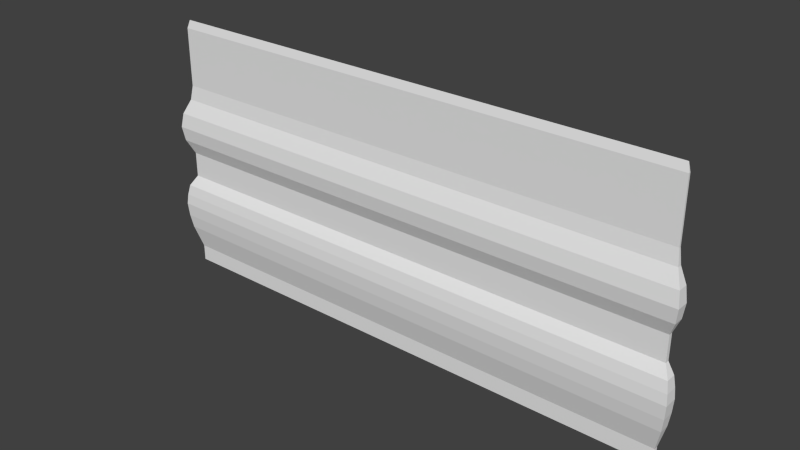 # Source: med2_8_half_top.blend  (saved by Blender 2.76.0; exported with 4.5.12 LTS)
import bpy
from mathutils import Matrix  # noqa: F401  (used for matrix-valued properties, if any)

bpy.ops.wm.read_factory_settings(use_empty=True)
scene = bpy.context.scene
scene.name = 'Scene'

# ---- collections
col_collection_1 = bpy.data.collections.new('Collection 1'); scene.collection.children.link(col_collection_1)

# ---- materials (node trees are filled in below, after node groups)
mat_med2_8 = bpy.data.materials.new('med2_8')
mat_med2_8.alpha_threshold = 0.0
mat_med2_8.use_transparent_shadow = False
mat_med2_8.roughness = 0.5
mat_med2_8.specular_intensity = 0.0

# ---- material node trees

# ---- world
world_world = bpy.data.worlds.new('World'); scene.world = world_world
world_world.color = (0.05088, 0.05088, 0.05088)
world_world.use_sun_shadow = False
world_world.sun_shadow_jitter_overblur = 0.0
world_world.cycles.sampling_method = 'MANUAL'
world_world.cycles.sample_map_resolution = 256

# ---- meshes
me_med2_8_002 = bpy.data.meshes.new('med2_8.002')
me_med2_8_002.from_pydata([(1.28, 1.28, 1.28), (1.28, 1.26, 0.08016), (1.28, 1.26, 0.4779), (1.28, 1.27, 0.954), (1.28, 1.26, 0.6018), (1.28, 1.23, 0.6723), (1.28, 1.22, 0.7427), (1.28, 1.23, 0.8131), (1.28, 1.26, 0.8835), (1.28, 1.23, 0.1929), (1.28, 1.215, 0.3255), (1.28, 1.22, 0.3763), (1.28, 1.23, 0.4271), (1.28, 1.27, 1.241), (1.28, 1.22, 0.2592), (1.29, 1.27, 1.241), (1.3, 1.26, 0.08016), (1.33, 1.23, 0.4271), (1.3, 1.26, 0.4779), (1.3, 1.26, 0.8835), (1.29, 1.27, 0.954), (1.3, 1.26, 0.6018), (1.33, 1.23, 0.6723), (1.34, 1.22, 0.7427), (1.33, 1.23, 0.1929), (1.34, 1.22, 0.2592), (1.345, 1.215, 0.3255), (1.34, 1.22, 0.3763), (1.3, 1.28, 0.08016), (1.3, 1.28, 0.4779), (1.29, 1.28, 0.954), (1.3, 1.28, 0.6018), (1.33, 1.28, 0.6723), (1.34, 1.28, 0.7427), (1.33, 1.28, 0.8131), (1.3, 1.28, 0.8835), (1.33, 1.28, 0.1929), (1.345, 1.28, 0.3255), (1.34, 1.28, 0.3763), (1.33, 1.28, 0.4271), (1.29, 1.28, 1.241), (1.34, 1.28, 0.2592), (1.33, 1.23, 0.8131), (1.28, 1.26, 0.0004934), (1.3, 1.26, 0.0004934), (1.3, 1.28, 0.0004934), (1.28, 1.28, 0.0004934)], [], [(9, 1, 16, 24), (10, 14, 25, 26), (11, 10, 26, 27), (0, 13, 15), (12, 11, 27, 17), (13, 3, 20, 15), (14, 9, 24, 25), (2, 12, 17, 18), (3, 8, 19, 20), (4, 2, 18, 21), (5, 4, 21, 22), (6, 5, 22, 23), (7, 6, 23, 42), (8, 7, 42, 19), (36, 28, 16, 24), (37, 41, 25, 26), (38, 37, 26, 27), (0, 40, 15), (39, 38, 27, 17), (40, 30, 20, 15), (41, 36, 24, 25), (29, 39, 17, 18), (30, 35, 19, 20), (31, 29, 18, 21), (32, 31, 21, 22), (33, 32, 22, 23), (34, 33, 23, 42), (35, 34, 42, 19), (28, 45, 44, 16), (1, 43, 44, 16), (46, 43, 44, 45)])
_uv = me_med2_8_002.uv_layers.new(name='UVMap')
_uv.uv.foreach_set('vector', [1.0, 0.5753, 1.0, 0.5313, 1.0, 0.5313, 1.0, 0.5753, 1.0, 0.6271, 1.0, 0.6012, 1.0, 0.6012, 1.0, 0.6271, 1.0, 0.647, 1.0, 0.6271, 1.0, 0.6271, 1.0, 0.647, 1.0, 1.0, 1.0, 0.9849, 1.0, 0.9849, 1.0, 0.6668, 1.0, 0.647, 1.0, 0.647, 1.0, 0.6668, 1.0, 0.9849, 1.0, 0.8726, 1.0, 0.8726, 1.0, 0.9849, 1.0, 0.6012, 1.0, 0.5753, 1.0, 0.5753, 1.0, 0.6012, 1.0, 0.6867, 1.0, 0.6668, 1.0, 0.6668, 1.0, 0.6867, 1.0, 0.8726, 1.0, 0.8451, 1.0, 0.8451, 1.0, 0.8726, 1.0, 0.7351, 1.0, 0.6867, 1.0, 0.6867, 1.0, 0.7351, 1.0, 0.7626, 1.0, 0.7351, 1.0, 0.7351, 1.0, 0.7626, 1.0, 0.7901, 1.0, 0.7626, 1.0, 0.7626, 1.0, 0.7901, 1.0, 0.8176, 1.0, 0.7901, 1.0, 0.7901, 1.0, 0.8176, 1.0, 0.8451, 1.0, 0.8176, 1.0, 0.8176, 1.0, 0.8451, 1.0, 0.5753, 1.0, 0.5313, 1.0, 0.5313, 1.0, 0.5753, 1.0, 0.6271, 1.0, 0.6012, 1.0, 0.6012, 1.0, 0.6271, 1.0, 0.647, 1.0, 0.6271, 1.0, 0.6271, 1.0, 0.647, 1.0, 1.0, 1.0, 0.9849, 1.0, 0.9849, 1.0, 0.6668, 1.0, 0.647, 1.0, 0.647, 1.0, 0.6668, 1.0, 0.9849, 1.0, 0.8726, 1.0, 0.8726, 1.0, 0.9849, 1.0, 0.6012, 1.0, 0.5753, 1.0, 0.5753, 1.0, 0.6012, 1.0, 0.6867, 1.0, 0.6668, 1.0, 0.6668, 1.0, 0.6867, 1.0, 0.8726, 1.0, 0.8451, 1.0, 0.8451, 1.0, 0.8726, 1.0, 0.7351, 1.0, 0.6867, 1.0, 0.6867, 1.0, 0.7351, 1.0, 0.7626, 1.0, 0.7351, 1.0, 0.7351, 1.0, 0.7626, 1.0, 0.7901, 1.0, 0.7626, 1.0, 0.7626, 1.0, 0.7901, 1.0, 0.8176, 1.0, 0.7901, 1.0, 0.7901, 1.0, 0.8176, 1.0, 0.8451, 1.0, 0.8176, 1.0, 0.8176, 1.0, 0.8451, 1.0, 0.5313, 1.0, 0.5002, 1.0, 0.5002, 1.0, 0.5313, 1.0, 0.5313, 1.0, 0.5002, 1.0, 0.5002, 1.0, 0.5313, 0.0, 0.0, 0.01562, 0.0001928, 0.01562, 0.0001928, 0.01562, 0.0001928])
me_med2_8_002.materials.append(mat_med2_8)
me_med2_8_002.use_remesh_preserve_volume = False
me_med2_8_002.use_remesh_preserve_attributes = False
me_med2_8_002.use_mirror_vertex_groups = False
me_med2_8_002.update()
me_med2_8_001 = bpy.data.meshes.new('med2_8.001')
me_med2_8_001.from_pydata([(1.28, 1.28, 1.28), (1.28, 1.26, 0.08016), (1.28, 1.26, 0.4779), (1.28, 1.27, 0.954), (1.28, 1.26, 0.6018), (1.28, 1.23, 0.6723), (1.28, 1.22, 0.7427), (1.28, 1.23, 0.8131), (1.28, 1.26, 0.8835), (1.28, 1.23, 0.1929), (1.28, 1.215, 0.3255), (1.28, 1.22, 0.3763), (1.28, 1.23, 0.4271), (1.28, 1.27, 1.241), (1.28, 1.22, 0.2592), (1.29, 1.27, 1.241), (1.3, 1.26, 0.08016), (1.33, 1.23, 0.4271), (1.3, 1.26, 0.4779), (1.3, 1.26, 0.8835), (1.29, 1.27, 0.954), (1.3, 1.26, 0.6018), (1.33, 1.23, 0.6723), (1.34, 1.22, 0.7427), (1.33, 1.23, 0.1929), (1.34, 1.22, 0.2592), (1.345, 1.215, 0.3255), (1.34, 1.22, 0.3763), (1.3, 1.28, 0.08016), (1.3, 1.28, 0.4779), (1.29, 1.28, 0.954), (1.3, 1.28, 0.6018), (1.33, 1.28, 0.6723), (1.34, 1.28, 0.7427), (1.33, 1.28, 0.8131), (1.3, 1.28, 0.8835), (1.33, 1.28, 0.1929), (1.345, 1.28, 0.3255), (1.34, 1.28, 0.3763), (1.33, 1.28, 0.4271), (1.29, 1.28, 1.241), (1.34, 1.28, 0.2592), (1.33, 1.23, 0.8131), (1.28, 1.26, 0.0004934), (1.3, 1.26, 0.0004934), (1.3, 1.28, 0.0004934), (1.28, 1.28, 0.0004934)], [], [(9, 1, 16, 24), (10, 14, 25, 26), (11, 10, 26, 27), (0, 13, 15), (12, 11, 27, 17), (13, 3, 20, 15), (14, 9, 24, 25), (2, 12, 17, 18), (3, 8, 19, 20), (4, 2, 18, 21), (5, 4, 21, 22), (6, 5, 22, 23), (7, 6, 23, 42), (8, 7, 42, 19), (36, 28, 16, 24), (37, 41, 25, 26), (38, 37, 26, 27), (0, 40, 15), (39, 38, 27, 17), (40, 30, 20, 15), (41, 36, 24, 25), (29, 39, 17, 18), (30, 35, 19, 20), (31, 29, 18, 21), (32, 31, 21, 22), (33, 32, 22, 23), (34, 33, 23, 42), (35, 34, 42, 19), (28, 45, 44, 16), (1, 43, 44, 16), (46, 43, 44, 45)])
_uv = me_med2_8_001.uv_layers.new(name='UVMap')
_uv.uv.foreach_set('vector', [1.0, 0.5753, 1.0, 0.5313, 1.0, 0.5313, 1.0, 0.5753, 1.0, 0.6271, 1.0, 0.6012, 1.0, 0.6012, 1.0, 0.6271, 1.0, 0.647, 1.0, 0.6271, 1.0, 0.6271, 1.0, 0.647, 1.0, 1.0, 1.0, 0.9849, 1.0, 0.9849, 1.0, 0.6668, 1.0, 0.647, 1.0, 0.647, 1.0, 0.6668, 1.0, 0.9849, 1.0, 0.8726, 1.0, 0.8726, 1.0, 0.9849, 1.0, 0.6012, 1.0, 0.5753, 1.0, 0.5753, 1.0, 0.6012, 1.0, 0.6867, 1.0, 0.6668, 1.0, 0.6668, 1.0, 0.6867, 1.0, 0.8726, 1.0, 0.8451, 1.0, 0.8451, 1.0, 0.8726, 1.0, 0.7351, 1.0, 0.6867, 1.0, 0.6867, 1.0, 0.7351, 1.0, 0.7626, 1.0, 0.7351, 1.0, 0.7351, 1.0, 0.7626, 1.0, 0.7901, 1.0, 0.7626, 1.0, 0.7626, 1.0, 0.7901, 1.0, 0.8176, 1.0, 0.7901, 1.0, 0.7901, 1.0, 0.8176, 1.0, 0.8451, 1.0, 0.8176, 1.0, 0.8176, 1.0, 0.8451, 1.0, 0.5753, 1.0, 0.5313, 1.0, 0.5313, 1.0, 0.5753, 1.0, 0.6271, 1.0, 0.6012, 1.0, 0.6012, 1.0, 0.6271, 1.0, 0.647, 1.0, 0.6271, 1.0, 0.6271, 1.0, 0.647, 1.0, 1.0, 1.0, 0.9849, 1.0, 0.9849, 1.0, 0.6668, 1.0, 0.647, 1.0, 0.647, 1.0, 0.6668, 1.0, 0.9849, 1.0, 0.8726, 1.0, 0.8726, 1.0, 0.9849, 1.0, 0.6012, 1.0, 0.5753, 1.0, 0.5753, 1.0, 0.6012, 1.0, 0.6867, 1.0, 0.6668, 1.0, 0.6668, 1.0, 0.6867, 1.0, 0.8726, 1.0, 0.8451, 1.0, 0.8451, 1.0, 0.8726, 1.0, 0.7351, 1.0, 0.6867, 1.0, 0.6867, 1.0, 0.7351, 1.0, 0.7626, 1.0, 0.7351, 1.0, 0.7351, 1.0, 0.7626, 1.0, 0.7901, 1.0, 0.7626, 1.0, 0.7626, 1.0, 0.7901, 1.0, 0.8176, 1.0, 0.7901, 1.0, 0.7901, 1.0, 0.8176, 1.0, 0.8451, 1.0, 0.8176, 1.0, 0.8176, 1.0, 0.8451, 1.0, 0.5313, 1.0, 0.5002, 1.0, 0.5002, 1.0, 0.5313, 1.0, 0.5313, 1.0, 0.5002, 1.0, 0.5002, 1.0, 0.5313, 0.0, 0.0, 0.0625, 0.0001928, 0.0625, 0.0001928, 0.0625, 0.0001928])
me_med2_8_001.materials.append(mat_med2_8)
me_med2_8_001.use_remesh_preserve_volume = False
me_med2_8_001.use_remesh_preserve_attributes = False
me_med2_8_001.use_mirror_vertex_groups = False
me_med2_8_001.update()
me_med2_8 = bpy.data.meshes.new('med2_8')
me_med2_8.from_pydata([(-1.28, 1.28, 1.28), (1.28, 1.28, 1.28), (1.28, 1.26, 0.08016), (-1.28, 1.26, 0.08016), (1.28, 1.26, 0.4779), (-1.28, 1.26, 0.4779), (1.28, 1.27, 0.954), (-1.28, 1.27, 0.954), (-1.28, 1.26, 0.6018), (1.28, 1.26, 0.6018), (1.28, 1.23, 0.6723), (1.28, 1.22, 0.7427), (1.28, 1.23, 0.8131), (1.28, 1.26, 0.8835), (-1.28, 1.26, 0.8835), (-1.28, 1.23, 0.8131), (-1.28, 1.22, 0.7427), (-1.28, 1.23, 0.6723), (-1.28, 1.215, 0.3255), (-1.28, 1.23, 0.1929), (1.28, 1.23, 0.1929), (1.28, 1.215, 0.3255), (1.28, 1.22, 0.3763), (1.28, 1.23, 0.4271), (-1.28, 1.23, 0.4271), (-1.28, 1.22, 0.3763), (1.28, 1.27, 1.241), (-1.28, 1.27, 1.241), (-1.28, 1.22, 0.2592), (1.28, 1.22, 0.2592), (-1.28, 1.26, 0.0004934), (1.28, 1.26, 0.0004934), (-1.28, 1.28, 0.0004934), (1.28, 1.28, 0.0004934)], [], [(27, 26, 1, 0), (30, 31, 2, 3), (24, 23, 4, 5), (14, 13, 6, 7), (5, 4, 9, 8), (8, 9, 10, 17), (17, 10, 11, 16), (16, 11, 12, 15), (15, 12, 13, 14), (3, 2, 20, 19), (28, 29, 21, 18), (18, 21, 22, 25), (25, 22, 23, 24), (7, 6, 26, 27), (19, 20, 29, 28), (31, 30, 32, 33), (4, 2, 33), (1, 26, 6), (13, 12, 10), (33, 1, 6), (12, 11, 10), (33, 6, 9), (2, 31, 33), (29, 20, 4), (22, 21, 4), (4, 23, 22), (13, 10, 9), (4, 21, 29), (6, 13, 9), (4, 20, 2), (33, 9, 4), (7, 32, 8), (3, 19, 5), (28, 18, 5), (25, 24, 5), (8, 17, 15), (18, 25, 5), (17, 16, 15), (19, 28, 5), (8, 15, 14), (5, 8, 32), (7, 27, 0), (8, 14, 7), (32, 30, 3), (3, 5, 32), (7, 0, 32)])
_uv = me_med2_8.uv_layers.new(name='UVMap')
_uv.uv.foreach_set('vector', [0.0, 0.9849, 1.0, 0.9849, 1.0, 1.0, 0.0, 1.0, 0.0, 0.5002, 1.0, 0.5002, 1.0, 0.5313, 0.0, 0.5313, 0.0, 0.6668, 1.0, 0.6668, 1.0, 0.6867, 0.0, 0.6867, 0.0, 0.8451, 1.0, 0.8451, 1.0, 0.8726, 0.0, 0.8726, 0.0, 0.6867, 1.0, 0.6867, 1.0, 0.7351, 0.0, 0.7351, 0.0, 0.7351, 1.0, 0.7351, 1.0, 0.7626, 0.0, 0.7626, 0.0, 0.7626, 1.0, 0.7626, 1.0, 0.7901, 0.0, 0.7901, 0.0, 0.7901, 1.0, 0.7901, 1.0, 0.8176, 0.0, 0.8176, 0.0, 0.8176, 1.0, 0.8176, 1.0, 0.8451, 0.0, 0.8451, 0.0, 0.5313, 1.0, 0.5313, 1.0, 0.5753, 0.0, 0.5753, 0.0, 0.6012, 1.0, 0.6012, 1.0, 0.6271, 0.0, 0.6271, 0.0, 0.6271, 1.0, 0.6271, 1.0, 0.647, 0.0, 0.647, 0.0, 0.647, 1.0, 0.647, 1.0, 0.6668, 0.0, 0.6668, 0.0, 0.8726, 1.0, 0.8726, 1.0, 0.9849, 0.0, 0.9849, 0.0, 0.5753, 1.0, 0.5753, 1.0, 0.6012, 0.0, 0.6012, 1.0, 0.5002, 0.0, 0.5002, 0.0, 0.5002, 1.0, 0.5002, 1.0, 0.6867, 1.0, 0.5313, 1.0, 0.5002, 1.0, 1.0, 1.0, 0.9849, 1.0, 0.8726, 1.0, 0.8451, 1.0, 0.8176, 1.0, 0.7626, 1.0, 0.5002, 1.0, 1.0, 1.0, 0.8726, 1.0, 0.8176, 1.0, 0.7901, 1.0, 0.7626, 1.0, 0.5002, 1.0, 0.8726, 1.0, 0.7351, 1.0, 0.5313, 1.0, 0.5002, 1.0, 0.5002, 1.0, 0.6012, 1.0, 0.5753, 1.0, 0.6867, 1.0, 0.647, 1.0, 0.6271, 1.0, 0.6867, 1.0, 0.6867, 1.0, 0.6668, 1.0, 0.647, 1.0, 0.8451, 1.0, 0.7626, 1.0, 0.7351, 1.0, 0.6867, 1.0, 0.6271, 1.0, 0.6012, 1.0, 0.8726, 1.0, 0.8451, 1.0, 0.7351, 1.0, 0.6867, 1.0, 0.5753, 1.0, 0.5313, 1.0, 0.5002, 1.0, 0.7351, 1.0, 0.6867, 0.0, 0.8726, 0.0, 0.5002, 0.0, 0.7351, 0.0, 0.5313, 0.0, 0.5753, 0.0, 0.6867, 0.0, 0.6012, 0.0, 0.6271, 0.0, 0.6867, 0.0, 0.647, 0.0, 0.6668, 0.0, 0.6867, 0.0, 0.7351, 0.0, 0.7626, 0.0, 0.8176, 0.0, 0.6271, 0.0, 0.647, 0.0, 0.6867, 0.0, 0.7626, 0.0, 0.7901, 0.0, 0.8176, 0.0, 0.5753, 0.0, 0.6012, 0.0, 0.6867, 0.0, 0.7351, 0.0, 0.8176, 0.0, 0.8451, 0.0, 0.6867, 0.0, 0.7351, 0.0, 0.5002, 0.0, 0.8726, 0.0, 0.9849, 0.0, 1.0, 0.0, 0.7351, 0.0, 0.8451, 0.0, 0.8726, 0.0, 0.5002, 0.0, 0.5002, 0.0, 0.5313, 0.0, 0.5313, 0.0, 0.6867, 0.0, 0.5002, 0.0, 0.8726, 0.0, 1.0, 0.0, 0.5002])
_ca = me_med2_8.color_attributes.new('Col', 'BYTE_COLOR', 'CORNER')
_ca.data.foreach_set('color', [0.2747, 0.0, 0.0, 1.0, 0.2747, 0.0, 0.0, 1.0, 0.2747, 0.0, 0.0, 1.0, 0.2747, 0.0, 0.0, 1.0, 0.2747, 0.0, 0.0, 1.0, 0.2747, 0.0, 0.0, 1.0, 0.2747, 0.0, 0.0, 1.0, 0.2747, 0.0, 0.0, 1.0, 0.2747, 0.0, 0.0, 1.0, 0.2747, 0.0, 0.0, 1.0, 0.2747, 0.0, 0.0, 1.0, 0.2747, 0.0, 0.0, 1.0, 0.2747, 0.0, 0.0, 1.0, 0.2747, 0.0, 0.0, 1.0, 0.2747, 0.0, 0.0, 1.0, 0.2747, 0.0, 0.0, 1.0, 0.2747, 0.0, 0.0, 1.0, 0.2747, 0.0, 0.0, 1.0, 0.2747, 0.0, 0.0, 1.0, 0.2747, 0.0, 0.0, 1.0, 0.2747, 0.0, 0.0, 1.0, 0.2747, 0.0, 0.0, 1.0, 0.2747, 0.0, 0.0, 1.0, 0.2747, 0.0, 0.0, 1.0, 0.2747, 0.0, 0.0, 1.0, 0.2747, 0.0, 0.0, 1.0, 0.2747, 0.0, 0.0, 1.0, 0.2747, 0.0, 0.0, 1.0, 0.2747, 0.0, 0.0, 1.0, 0.2747, 0.0, 0.0, 1.0, 0.2747, 0.0, 0.0, 1.0, 0.2747, 0.0, 0.0, 1.0, 0.2747, 0.0, 0.0, 1.0, 0.2747, 0.0, 0.0, 1.0, 0.2747, 0.0, 0.0, 1.0, 0.2747, 0.0, 0.0, 1.0, 0.2747, 0.0, 0.0, 1.0, 0.2747, 0.0, 0.0, 1.0, 0.2747, 0.0, 0.0, 1.0, 0.2747, 0.0, 0.0, 1.0, 0.2747, 0.0, 0.0, 1.0, 0.2747, 0.0, 0.0, 1.0, 0.2747, 0.0, 0.0, 1.0, 0.2747, 0.0, 0.0, 1.0, 0.2747, 0.0, 0.0, 1.0, 0.2747, 0.0, 0.0, 1.0, 0.2747, 0.0, 0.0, 1.0, 0.2747, 0.0, 0.0, 1.0, 0.2747, 0.0, 0.0, 1.0, 0.2747, 0.0, 0.0, 1.0, 0.2747, 0.0, 0.0, 1.0, 0.2747, 0.0, 0.0, 1.0, 0.2747, 0.0, 0.0, 1.0, 0.2747, 0.0, 0.0, 1.0, 0.2747, 0.0, 0.0, 1.0, 0.2747, 0.0, 0.0, 1.0, 0.2747, 0.0, 0.0, 1.0, 0.2747, 0.0, 0.0, 1.0, 0.2747, 0.0, 0.0, 1.0, 0.2747, 0.0, 0.0, 1.0, 0.2747, 0.0, 0.0, 1.0, 0.2747, 0.0, 0.0, 1.0, 0.2747, 0.0, 0.0, 1.0, 0.2747, 0.0, 0.0, 1.0, 0.2747, 0.0, 0.0, 1.0, 0.2747, 0.0, 0.0, 1.0, 0.2747, 0.0, 0.0, 1.0, 0.2747, 0.0, 0.0, 1.0, 0.2747, 0.0, 0.0, 1.0, 0.2747, 0.0, 0.0, 1.0, 0.2747, 0.0, 0.0, 1.0, 0.2747, 0.0, 0.0, 1.0, 0.2747, 0.0, 0.0, 1.0, 0.2747, 0.0, 0.0, 1.0, 0.2747, 0.0, 0.0, 1.0, 0.2747, 0.0, 0.0, 1.0, 0.2747, 0.0, 0.0, 1.0, 0.2747, 0.0, 0.0, 1.0, 0.2747, 0.0, 0.0, 1.0, 0.2747, 0.0, 0.0, 1.0, 0.2747, 0.0, 0.0, 1.0, 0.2747, 0.0, 0.0, 1.0, 0.2747, 0.0, 0.0, 1.0, 0.2747, 0.0, 0.0, 1.0, 0.2747, 0.0, 0.0, 1.0, 0.2747, 0.0, 0.0, 1.0, 0.2747, 0.0, 0.0, 1.0, 0.2747, 0.0, 0.0, 1.0, 0.2747, 0.0, 0.0, 1.0, 0.2747, 0.0, 0.0, 1.0, 0.2747, 0.0, 0.0, 1.0, 0.2747, 0.0, 0.0, 1.0, 0.2747, 0.0, 0.0, 1.0, 0.2747, 0.0, 0.0, 1.0, 0.2747, 0.0, 0.0, 1.0, 0.2747, 0.0, 0.0, 1.0, 0.2747, 0.0, 0.0, 1.0, 0.2747, 0.0, 0.0, 1.0, 0.2747, 0.0, 0.0, 1.0, 0.2747, 0.0, 0.0, 1.0, 0.2747, 0.0, 0.0, 1.0, 0.2747, 0.0, 0.0, 1.0, 0.2747, 0.0, 0.0, 1.0, 0.2747, 0.0, 0.0, 1.0, 0.2747, 0.0, 0.0, 1.0, 0.2747, 0.0, 0.0, 1.0, 0.2747, 0.0, 0.0, 1.0, 0.2747, 0.0, 0.0, 1.0, 0.2747, 0.0, 0.0, 1.0, 0.2747, 0.0, 0.0, 1.0, 0.2747, 0.0, 0.0, 1.0, 0.2747, 0.0, 0.0, 1.0, 0.2747, 0.0, 0.0, 1.0, 0.2747, 0.0, 0.0, 1.0, 0.2747, 0.0, 0.0, 1.0, 0.2747, 0.0, 0.0, 1.0, 0.2747, 0.0, 0.0, 1.0, 0.2747, 0.0, 0.0, 1.0, 0.2747, 0.0, 0.0, 1.0, 0.2747, 0.0, 0.0, 1.0, 0.2747, 0.0, 0.0, 1.0, 0.2747, 0.0, 0.0, 1.0, 0.2747, 0.0, 0.0, 1.0, 0.2747, 0.0, 0.0, 1.0, 0.2747, 0.0, 0.0, 1.0, 0.2747, 0.0, 0.0, 1.0, 0.2747, 0.0, 0.0, 1.0, 0.2747, 0.0, 0.0, 1.0, 0.2747, 0.0, 0.0, 1.0, 0.2747, 0.0, 0.0, 1.0, 0.2747, 0.0, 0.0, 1.0, 0.2747, 0.0, 0.0, 1.0, 0.2747, 0.0, 0.0, 1.0, 0.2747, 0.0, 0.0, 1.0, 0.2747, 0.0, 0.0, 1.0, 0.2747, 0.0, 0.0, 1.0, 0.2747, 0.0, 0.0, 1.0, 0.2747, 0.0, 0.0, 1.0, 0.2747, 0.0, 0.0, 1.0, 0.2747, 0.0, 0.0, 1.0, 0.2747, 0.0, 0.0, 1.0, 0.2747, 0.0, 0.0, 1.0, 0.2747, 0.0, 0.0, 1.0, 0.2747, 0.0, 0.0, 1.0, 0.2747, 0.0, 0.0, 1.0, 0.2747, 0.0, 0.0, 1.0, 0.2747, 0.0, 0.0, 1.0, 0.2747, 0.0, 0.0, 1.0, 0.2747, 0.0, 0.0, 1.0, 0.2747, 0.0, 0.0, 1.0, 0.2747, 0.0, 0.0, 1.0, 0.2747, 0.0, 0.0, 1.0, 0.2747, 0.0, 0.0, 1.0, 0.2747, 0.0, 0.0, 1.0])
me_med2_8.materials.append(mat_med2_8)
me_med2_8.use_remesh_preserve_volume = False
me_med2_8.use_remesh_preserve_attributes = False
me_med2_8.use_mirror_vertex_groups = False
me_med2_8.update()

# ---- objects
ob_med2_8_cornerlh = bpy.data.objects.new('med2_8_cornerLH', me_med2_8_002)
ob_med2_8_cornerrh = bpy.data.objects.new('med2_8_cornerRH', me_med2_8_001)
ob_med2_8_half_top_mesh = bpy.data.objects.new('med2_8_half_top_mesh', me_med2_8)

# ---- transforms, parenting, visibility, modifiers, constraints
ob_med2_8_cornerlh.location = (0.0, 0.0, 0.0)
ob_med2_8_cornerlh.scale = (-1.0, 1.0, 1.0)
ob_med2_8_cornerlh.hide_viewport = True
ob_med2_8_cornerlh.lineart.crease_threshold = 0.0
ob_med2_8_cornerrh.location = (0.0, 0.0, 0.0)
ob_med2_8_cornerrh.hide_viewport = True
ob_med2_8_cornerrh.lineart.crease_threshold = 0.0
ob_med2_8_half_top_mesh.location = (0.0, 0.0, 0.0)
ob_med2_8_half_top_mesh.lineart.crease_threshold = 0.0

# ---- collection membership
col_collection_1.objects.link(ob_med2_8_cornerlh)
col_collection_1.objects.link(ob_med2_8_cornerrh)
col_collection_1.objects.link(ob_med2_8_half_top_mesh)

# ---- scene / render settings (as saved in the file)
scene.frame_start = 1; scene.frame_end = 2; scene.frame_set(1)
scene.render.engine = 'BLENDER_EEVEE_NEXT'
scene.render.resolution_percentage = 50
scene.render.dither_intensity = 0.0
scene.cycles.use_denoising = False
scene.cycles.samples = 10
scene.cycles.sampling_pattern = 'TABULATED_SOBOL'
scene.cycles.light_sampling_threshold = 0.0
scene.cycles.use_adaptive_sampling = False
scene.cycles.use_light_tree = False
scene.cycles.blur_glossy = 0.0
scene.cycles.pixel_filter_type = 'GAUSSIAN'
scene.cycles.sample_clamp_indirect = 0.0
scene.view_settings.view_transform = 'Standard'
bpy.context.view_layer.update()

# ---- added for rendering (the .blend has no active camera and no usable light): camera, sun
cam_auto = bpy.data.cameras.new('AutoCamera')
cam_auto.lens = 50.0
cam_auto.sensor_width = 36.0
cam_auto.clip_end = 1000.0
ob_auto_camera = bpy.data.objects.new('AutoCamera', cam_auto)
scene.collection.objects.link(ob_auto_camera)
ob_auto_camera.location = (2.73504, -1.99555, 2.80228)
ob_auto_camera.rotation_euler = (1.09748, -7.21219e-08, 0.694738)
scene.camera = ob_auto_camera
light_auto_sun = bpy.data.lights.new('AutoSun', 'SUN')
light_auto_sun.energy = 3.0
light_auto_sun.angle = 0.0523599
ob_auto_sun = bpy.data.objects.new('AutoSun', light_auto_sun)
scene.collection.objects.link(ob_auto_sun)
ob_auto_sun.rotation_euler = (0.872665, 0.174533, 0.523599)
bpy.context.view_layer.update()
